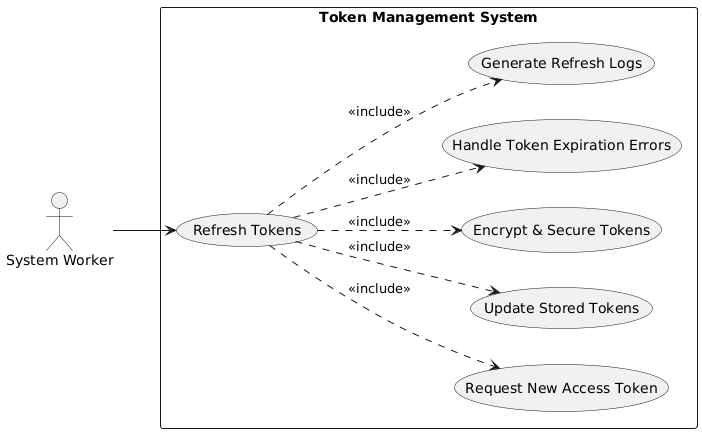

The diagram above was rendered by PlantUML. Its source (embedded in the PNG):
@startuml
left to right direction
skinparam packageStyle rectangle

actor "System Worker" as SW

rectangle "Token Management System" {

  usecase "Refresh Tokens" as UC_REFRESH

  usecase "Request New Access Token" as UC_REQUEST
  usecase "Update Stored Tokens" as UC_UPDATE
  usecase "Encrypt & Secure Tokens" as UC_ENCRYPT
  usecase "Handle Token Expiration Errors" as UC_ERROR
  usecase "Generate Refresh Logs" as UC_LOGS
}

SW --> UC_REFRESH

' Includes
UC_REFRESH ..> UC_REQUEST : <<include>>
UC_REFRESH ..> UC_UPDATE : <<include>>
UC_REFRESH ..> UC_ENCRYPT : <<include>>
UC_REFRESH ..> UC_ERROR : <<include>>
UC_REFRESH ..> UC_LOGS : <<include>>
@enduml